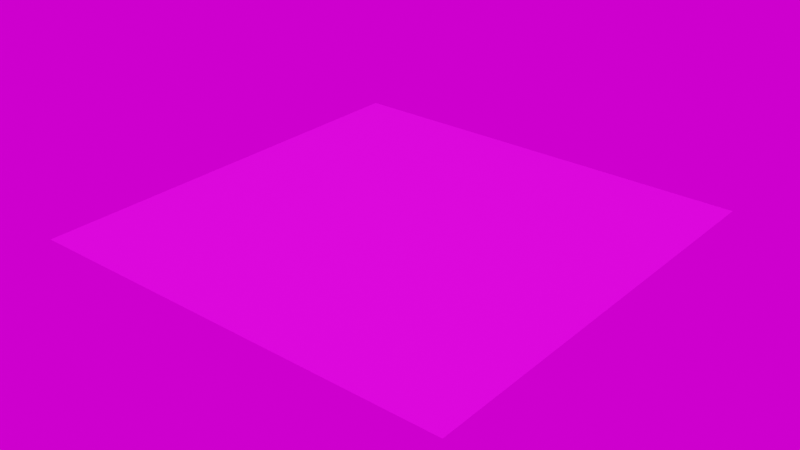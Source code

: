 # Source: sunflower.blend  (saved by Blender 3.1.7; exported with 4.5.12 LTS)
import bpy
from mathutils import Matrix  # noqa: F401  (used for matrix-valued properties, if any)

bpy.ops.wm.read_factory_settings(use_empty=True)
scene = bpy.context.scene
scene.name = 'Scene'

# ---- collections
col_collection = bpy.data.collections.new('Collection'); scene.collection.children.link(col_collection)

# ---- images (referenced by path relative to the original .blend; pixels are not part of the script)
import os
ASSET_DIR = os.environ.get("B2B_ASSET_DIR", "")  # directory of the original .blend (textures are referenced by path, not embedded)
HERE = os.path.dirname(os.path.abspath(__file__))  # packed textures are extracted next to this script under _unpacked/

def load_image(name, relpath, width, height, colorspace="sRGB"):
    """Load a texture the original file referenced (path relative to the .blend, or extracted next to this script)."""
    p = next((c for c in (os.path.join(HERE, relpath), os.path.join(ASSET_DIR, relpath)) if relpath and os.path.exists(c)), "")
    if p:
        img = bpy.data.images.load(p, check_existing=True)
        img.name = name
    else:  # same state as the original file: an image datablock whose file is absent (Cycles renders it pink)
        img = bpy.data.images.new(name, width, height)
        img.source = "FILE"
        img.filepath = "//" + (relpath or name)
    img.colorspace_settings.name = colorspace
    return img
img_sunflower_png = load_image('sunflower.png', 'sunflower.png', 1024, 1024, 'sRGB')
img_bathroom_1k_hdr = load_image('bathroom_1k.hdr', 'bathroom_1k.hdr', 1024, 1024, 'Linear Rec.709')

# ---- materials (node trees are filled in below, after node groups)
mat_sunflower = bpy.data.materials.new('sunflower')
mat_sunflower.use_transparent_shadow = False

# ---- material node trees
mat_sunflower.use_nodes = True; mat_sunflower.node_tree.nodes.clear()
_N = mat_sunflower.node_tree.nodes; _L = mat_sunflower.node_tree.links
n0 = _N.new('ShaderNodeBsdfPrincipled'); n0.name = 'Principled BSDF'; n0.location = (10, 300)
n0.distribution = 'GGX'
n0.subsurface_method = 'RANDOM_WALK_SKIN'
n0.inputs[3].default_value = 1.45
n0.inputs[27].default_value = (0.0, 0.0, 0.0, 1.0)
n0.inputs[28].default_value = 1.0
n1 = _N.new('ShaderNodeOutputMaterial'); n1.name = 'Material Output'; n1.location = (300, 300)
n2 = _N.new('ShaderNodeTexImage'); n2.name = 'Image Texture'; n2.location = (-280, 280)
n2.image = img_sunflower_png
n2.interpolation = 'Closest'
_L.new(n0.outputs[0], n1.inputs[0])
_L.new(n2.outputs[0], n0.inputs[0])
n1.is_active_output = True

# ---- world
world_world = bpy.data.worlds.new('World'); scene.world = world_world
world_world.use_nodes = True; world_world.node_tree.nodes.clear()
_N = world_world.node_tree.nodes; _L = world_world.node_tree.links
n0 = _N.new('ShaderNodeTexEnvironment'); n0.name = 'Environment Texture'; n0.location = (-92, 328)
n0.image = img_bathroom_1k_hdr
n1 = _N.new('ShaderNodeOutputWorld'); n1.name = 'World Output.001'; n1.location = (328, 280)
_L.new(n0.outputs[0], n1.inputs[0])
n1.is_active_output = True
world_world.color = (0.05088, 0.05088, 0.05088)
world_world.use_sun_shadow = False
world_world.sun_shadow_jitter_overblur = 0.0

# ---- meshes
me_plane = bpy.data.meshes.new('Plane')
me_plane.from_pydata([(-0.3048, -0.3048, 0.0), (0.3048, -0.3048, 0.0), (-0.3048, 0.3048, 0.0), (0.3048, 0.3048, 0.0)], [], [(0, 1, 3, 2)])
_uv = me_plane.uv_layers.new(name='UVMap')
_uv.uv.foreach_set('vector', [0.0, 0.0, 1.0, 0.0, 1.0, 1.0, 0.0, 1.0])
me_plane.materials.append(mat_sunflower)
me_plane.use_remesh_fix_poles = True
me_plane.use_remesh_preserve_attributes = False
me_plane.update()

# ---- objects
ob_plane = bpy.data.objects.new('Plane', me_plane)

# ---- transforms, parenting, visibility, modifiers, constraints
ob_plane.location = (0.0, 0.0, 0.0)

# ---- collection membership
col_collection.objects.link(ob_plane)

# ---- scene / render settings (as saved in the file)
scene.frame_start = 1; scene.frame_end = 250; scene.frame_set(1)
scene.render.engine = 'BLENDER_EEVEE_NEXT'
scene.cycles.use_denoising = False
scene.cycles.sampling_pattern = 'TABULATED_SOBOL'
scene.cycles.use_light_tree = False
scene.eevee.taa_samples = 128
scene.view_settings.view_transform = 'Filmic'
bpy.context.view_layer.update()

# ---- added for rendering (the .blend has no active camera and no usable light): camera, sun
cam_auto = bpy.data.cameras.new('AutoCamera')
cam_auto.lens = 50.0
cam_auto.sensor_width = 36.0
cam_auto.clip_end = 1000.0
ob_auto_camera = bpy.data.objects.new('AutoCamera', cam_auto)
scene.collection.objects.link(ob_auto_camera)
ob_auto_camera.location = (0.79764, -0.957169, 0.638112)
ob_auto_camera.rotation_euler = (1.09748, -7.21219e-08, 0.694738)
scene.camera = ob_auto_camera
light_auto_sun = bpy.data.lights.new('AutoSun', 'SUN')
light_auto_sun.energy = 3.0
light_auto_sun.angle = 0.0523599
ob_auto_sun = bpy.data.objects.new('AutoSun', light_auto_sun)
scene.collection.objects.link(ob_auto_sun)
ob_auto_sun.rotation_euler = (0.872665, 0.174533, 0.523599)
bpy.context.view_layer.update()
